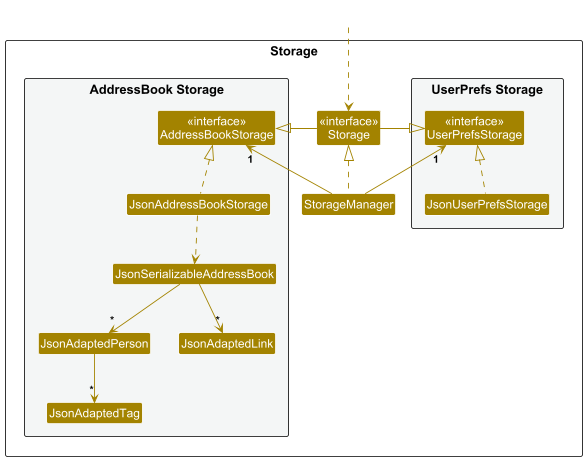

The diagram above was rendered by PlantUML. Its source (embedded in the PNG):
@startuml
!include style.puml
skinparam arrowThickness 1.1
skinparam arrowColor STORAGE_COLOR
skinparam classBackgroundColor STORAGE_COLOR

package Storage as StoragePackage {

package "UserPrefs Storage" #F4F6F6{
Class "<<interface>>\nUserPrefsStorage" as UserPrefsStorage
Class JsonUserPrefsStorage
}

Class "<<interface>>\nStorage" as Storage
Class StorageManager

package "AddressBook Storage" #F4F6F6{
Class "<<interface>>\nAddressBookStorage" as AddressBookStorage
Class JsonAddressBookStorage
Class JsonSerializableAddressBook
Class JsonAdaptedPerson
Class JsonAdaptedTag
Class JsonAdaptedLink
}

}

Class HiddenOutside #FFFFFF
HiddenOutside ..> Storage

StorageManager .up.|> Storage
StorageManager -up-> "1" UserPrefsStorage
StorageManager -up-> "1" AddressBookStorage

Storage -left-|> UserPrefsStorage
Storage -right-|> AddressBookStorage

JsonUserPrefsStorage .up.|> UserPrefsStorage
JsonAddressBookStorage .up.|> AddressBookStorage
JsonAddressBookStorage ..> JsonSerializableAddressBook
JsonSerializableAddressBook --> "*" JsonAdaptedPerson
JsonSerializableAddressBook --> "*" JsonAdaptedLink
JsonAdaptedPerson --> "*" JsonAdaptedTag

@enduml